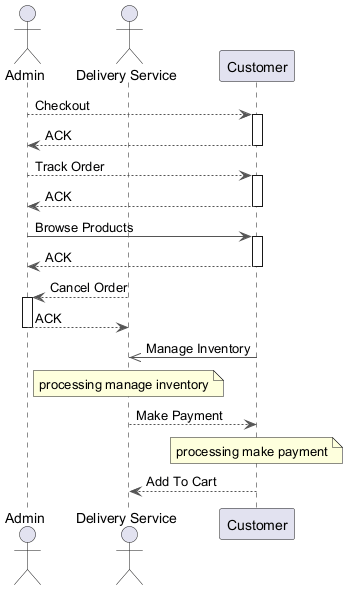

The diagram above was rendered by PlantUML. Its source (embedded in the PNG):
@startuml
skinparam backgroundColor #FFFFFF
skinparam classBackgroundColor #F1F8E9
skinparam classBorderColor #33691E
skinparam ArrowColor #555555
actor "Admin" as A
actor "Delivery Service" as DS
participant "Customer" as C
A --> C : Checkout
activate C
C --> A : ACK
deactivate C
A --> C : Track Order
activate C
C --> A : ACK
deactivate C
A -> C : Browse Products
activate C
C --> A : ACK
deactivate C
DS --> A : Cancel Order
activate A
A --> DS : ACK
deactivate A
C ->> DS : Manage Inventory
note over DS : processing manage inventory
DS --> C : Make Payment
note over C : processing make payment
C --> DS : Add To Cart
@enduml